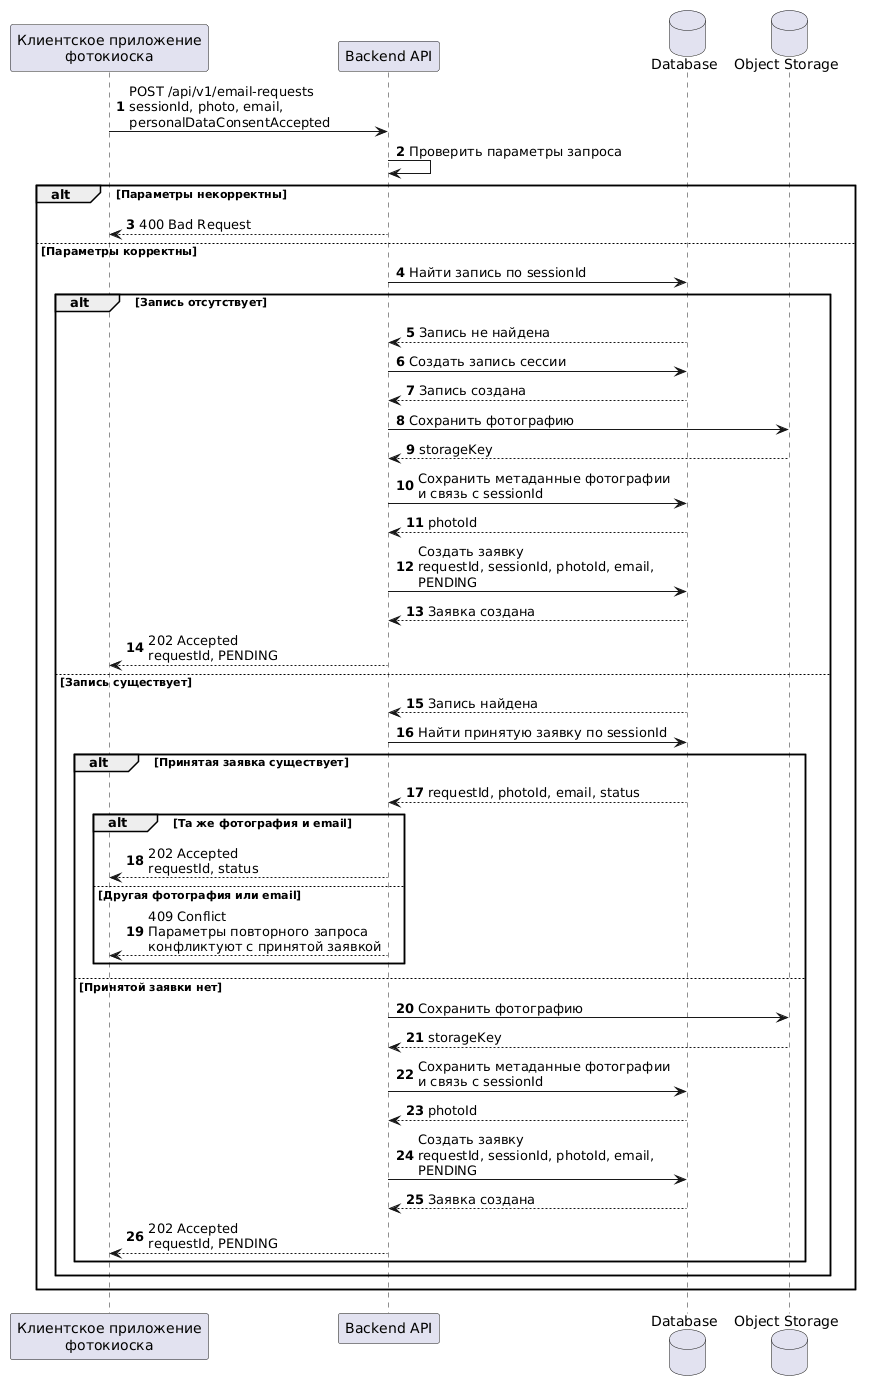

The diagram above was rendered by PlantUML. Its source (embedded in the PNG):
@startuml
autonumber

participant "Клиентское приложение\nфотокиоска" as Kiosk
participant "Backend API" as API
database "Database" as DB
database "Object Storage" as Storage

Kiosk -> API : POST /api/v1/email-requests\nsessionId, photo, email,\npersonalDataConsentAccepted
API -> API : Проверить параметры запроса

alt Параметры некорректны
    API --> Kiosk : 400 Bad Request
else Параметры корректны
    API -> DB : Найти запись по sessionId

    alt Запись отсутствует
        DB --> API : Запись не найдена
        API -> DB : Создать запись сессии
        DB --> API : Запись создана

        API -> Storage : Сохранить фотографию
        Storage --> API : storageKey

        API -> DB : Сохранить метаданные фотографии\nи связь с sessionId
        DB --> API : photoId

        API -> DB : Создать заявку\nrequestId, sessionId, photoId, email,\nPENDING
        DB --> API : Заявка создана

        API --> Kiosk : 202 Accepted\nrequestId, PENDING

    else Запись существует
        DB --> API : Запись найдена
        API -> DB : Найти принятую заявку по sessionId

        alt Принятая заявка существует
            DB --> API : requestId, photoId, email, status

            alt Та же фотография и email
                API --> Kiosk : 202 Accepted\nrequestId, status
            else Другая фотография или email
                API --> Kiosk : 409 Conflict\nПараметры повторного запроса\nконфликтуют с принятой заявкой
            end

        else Принятой заявки нет
            API -> Storage : Сохранить фотографию
            Storage --> API : storageKey

            API -> DB : Сохранить метаданные фотографии\nи связь с sessionId
            DB --> API : photoId

            API -> DB : Создать заявку\nrequestId, sessionId, photoId, email,\nPENDING
            DB --> API : Заявка создана

            API --> Kiosk : 202 Accepted\nrequestId, PENDING
        end
    end
end
@enduml